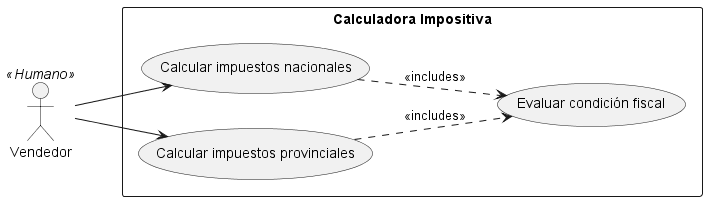

The diagram above was rendered by PlantUML. Its source (embedded in the PNG):
@startuml
left to right direction
actor "Vendedor" as vd <<Humano>>
rectangle "Calculadora Impositiva" {
  usecase "Calcular impuestos nacionales" as UC1
  usecase "Calcular impuestos provinciales" as UC2
  usecase "Evaluar condición fiscal" as UC3
  UC3 <.up. UC2 : <<includes>>
  UC3 <.up. UC1 : <<includes>>
}
vd -down-> UC1
vd -down-> UC2
@enduml